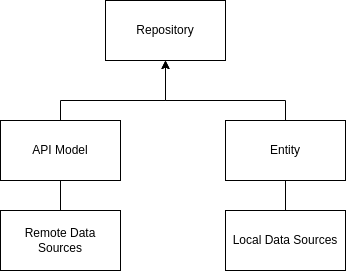

The diagram above was exported from draw.io. Its source (the exported page's mxGraphModel, read from the mxfile embedded in the PNG):
<mxGraphModel dx="1422" dy="832" grid="1" gridSize="10" guides="1" tooltips="1" connect="1" arrows="1" fold="1" page="1" pageScale="1" pageWidth="850" pageHeight="1100" math="0" shadow="0">
  <root>
    <mxCell id="0" />
    <mxCell id="1" parent="0" />
    <mxCell id="csVAZ1ArvC_MfyGc5osK-5" value="Repository" style="whiteSpace=wrap;html=1;" vertex="1" parent="1">
      <mxGeometry x="305" y="120" width="120" height="60" as="geometry" />
    </mxCell>
    <mxCell id="csVAZ1ArvC_MfyGc5osK-8" style="edgeStyle=orthogonalEdgeStyle;rounded=0;orthogonalLoop=1;jettySize=auto;html=1;exitX=0.5;exitY=0;exitDx=0;exitDy=0;" edge="1" parent="1" source="csVAZ1ArvC_MfyGc5osK-6" target="csVAZ1ArvC_MfyGc5osK-5">
      <mxGeometry relative="1" as="geometry">
        <Array as="points">
          <mxPoint x="260" y="220" />
          <mxPoint x="365" y="220" />
        </Array>
      </mxGeometry>
    </mxCell>
    <mxCell id="csVAZ1ArvC_MfyGc5osK-6" value="Remote Data Sources" style="whiteSpace=wrap;html=1;" vertex="1" parent="1">
      <mxGeometry x="200" y="330" width="120" height="60" as="geometry" />
    </mxCell>
    <mxCell id="csVAZ1ArvC_MfyGc5osK-9" style="edgeStyle=orthogonalEdgeStyle;rounded=0;orthogonalLoop=1;jettySize=auto;html=1;exitX=0.5;exitY=0;exitDx=0;exitDy=0;" edge="1" parent="1" source="csVAZ1ArvC_MfyGc5osK-7" target="csVAZ1ArvC_MfyGc5osK-5">
      <mxGeometry relative="1" as="geometry">
        <Array as="points">
          <mxPoint x="485" y="220" />
          <mxPoint x="365" y="220" />
        </Array>
      </mxGeometry>
    </mxCell>
    <mxCell id="csVAZ1ArvC_MfyGc5osK-7" value="Local Data Sources" style="whiteSpace=wrap;html=1;" vertex="1" parent="1">
      <mxGeometry x="425" y="330" width="120" height="60" as="geometry" />
    </mxCell>
    <mxCell id="csVAZ1ArvC_MfyGc5osK-10" value="API Model" style="whiteSpace=wrap;html=1;" vertex="1" parent="1">
      <mxGeometry x="200" y="240" width="120" height="60" as="geometry" />
    </mxCell>
    <mxCell id="csVAZ1ArvC_MfyGc5osK-11" value="Entity" style="whiteSpace=wrap;html=1;" vertex="1" parent="1">
      <mxGeometry x="425" y="240" width="120" height="60" as="geometry" />
    </mxCell>
  </root>
</mxGraphModel>